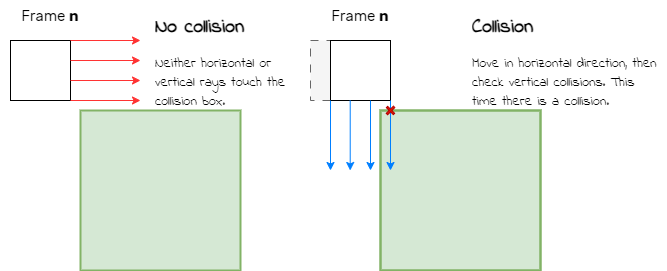

The diagram above was exported from draw.io. Its source (the exported page's mxGraphModel, read from the mxfile embedded in the PNG):
<mxGraphModel dx="819" dy="478" grid="1" gridSize="10" guides="1" tooltips="1" connect="1" arrows="1" fold="1" page="1" pageScale="1" pageWidth="827" pageHeight="1169" math="0" shadow="0">
  <root>
    <mxCell id="0" />
    <mxCell id="1" parent="0" />
    <mxCell id="2" value="" style="whiteSpace=wrap;html=1;aspect=fixed;dashed=1;dashPattern=8 8;fillColor=#f5f5f5;fontColor=#333333;strokeColor=#666666;" vertex="1" parent="1">
      <mxGeometry x="470" y="520" width="60" height="60" as="geometry" />
    </mxCell>
    <mxCell id="3" value="" style="whiteSpace=wrap;html=1;aspect=fixed;" vertex="1" parent="1">
      <mxGeometry x="170" y="520" width="60" height="60" as="geometry" />
    </mxCell>
    <mxCell id="4" value="" style="whiteSpace=wrap;html=1;aspect=fixed;fillColor=#d5e8d4;strokeWidth=2;strokeColor=#82b366;" vertex="1" parent="1">
      <mxGeometry x="240" y="590" width="160" height="160" as="geometry" />
    </mxCell>
    <mxCell id="5" value="" style="whiteSpace=wrap;html=1;aspect=fixed;fillColor=#d5e8d4;strokeWidth=2;strokeColor=#82b366;" vertex="1" parent="1">
      <mxGeometry x="540" y="590" width="160" height="160" as="geometry" />
    </mxCell>
    <mxCell id="6" value="&lt;font face=&quot;Rubik&quot; style=&quot;font-size: 15px;&quot;&gt;Frame &lt;b&gt;n&lt;/b&gt;&lt;/font&gt;" style="text;html=1;strokeColor=none;fillColor=none;align=center;verticalAlign=middle;whiteSpace=wrap;rounded=0;" vertex="1" parent="1">
      <mxGeometry x="160" y="480" width="100" height="30" as="geometry" />
    </mxCell>
    <mxCell id="7" value="&lt;font style=&quot;font-size: 15px;&quot; face=&quot;Rubik&quot;&gt;Frame &lt;b&gt;n&lt;/b&gt;&lt;/font&gt;" style="text;html=1;strokeColor=none;fillColor=none;align=center;verticalAlign=middle;whiteSpace=wrap;rounded=0;" vertex="1" parent="1">
      <mxGeometry x="480" y="480" width="80" height="30" as="geometry" />
    </mxCell>
    <mxCell id="8" value="" style="endArrow=classic;html=1;rounded=0;fillColor=#e51400;strokeColor=#FF3333;" edge="1" parent="1">
      <mxGeometry width="50" height="50" relative="1" as="geometry">
        <mxPoint x="230" y="540" as="sourcePoint" />
        <mxPoint x="300" y="540" as="targetPoint" />
      </mxGeometry>
    </mxCell>
    <mxCell id="9" value="" style="endArrow=classic;html=1;rounded=0;exitX=1;exitY=1;exitDx=0;exitDy=0;fillColor=#e51400;strokeColor=#FF3333;" edge="1" source="3" parent="1">
      <mxGeometry width="50" height="50" relative="1" as="geometry">
        <mxPoint x="250" y="510" as="sourcePoint" />
        <mxPoint x="300" y="580" as="targetPoint" />
      </mxGeometry>
    </mxCell>
    <mxCell id="10" value="" style="endArrow=classic;html=1;rounded=0;fillColor=#e51400;strokeColor=#FF3333;" edge="1" parent="1">
      <mxGeometry width="50" height="50" relative="1" as="geometry">
        <mxPoint x="230" y="560" as="sourcePoint" />
        <mxPoint x="300" y="560" as="targetPoint" />
      </mxGeometry>
    </mxCell>
    <mxCell id="11" value="" style="endArrow=classic;html=1;rounded=0;fillColor=#e51400;strokeColor=#FF3333;" edge="1" parent="1">
      <mxGeometry width="50" height="50" relative="1" as="geometry">
        <mxPoint x="230" y="520" as="sourcePoint" />
        <mxPoint x="300" y="520" as="targetPoint" />
      </mxGeometry>
    </mxCell>
    <mxCell id="12" value="&lt;h1 style=&quot;font-size: 20px;&quot;&gt;&lt;font face=&quot;Indie Flower&quot; style=&quot;font-size: 20px;&quot;&gt;No collision&lt;/font&gt;&lt;/h1&gt;&lt;p style=&quot;font-size: 14px;&quot;&gt;&lt;font style=&quot;font-size: 14px;&quot; face=&quot;Indie Flower&quot;&gt;&lt;font style=&quot;font-size: 14px;&quot;&gt;Neither horizontal or vertical rays touch the collision box&lt;/font&gt;&lt;font style=&quot;font-size: 14px;&quot;&gt;.&lt;/font&gt;&lt;/font&gt;&lt;/p&gt;" style="text;html=1;strokeColor=none;fillColor=none;spacing=5;spacingTop=-20;whiteSpace=wrap;overflow=hidden;rounded=0;" vertex="1" parent="1">
      <mxGeometry x="310" y="490" width="150" height="120" as="geometry" />
    </mxCell>
    <mxCell id="13" value="&lt;h1 style=&quot;font-size: 20px;&quot;&gt;&lt;font face=&quot;Indie Flower&quot;&gt;Collision&lt;/font&gt;&lt;/h1&gt;&lt;p style=&quot;line-height: 120%; font-size: 14px;&quot;&gt;&lt;font face=&quot;Indie Flower&quot;&gt;Move in horizontal direction, then check vertical collisions. This time there is a collision.&lt;/font&gt;&lt;/p&gt;" style="text;html=1;strokeColor=none;fillColor=none;spacing=5;spacingTop=-20;whiteSpace=wrap;overflow=hidden;rounded=0;" vertex="1" parent="1">
      <mxGeometry x="627" y="490" width="200" height="120" as="geometry" />
    </mxCell>
    <mxCell id="14" value="" style="whiteSpace=wrap;html=1;aspect=fixed;" vertex="1" parent="1">
      <mxGeometry x="490" y="520" width="60" height="60" as="geometry" />
    </mxCell>
    <mxCell id="15" value="" style="endArrow=classic;html=1;rounded=0;exitX=1;exitY=1;exitDx=0;exitDy=0;fillColor=#dae8fc;strokeColor=#007FFF;" edge="1" source="14" parent="1">
      <mxGeometry width="50" height="50" relative="1" as="geometry">
        <mxPoint x="890" y="760" as="sourcePoint" />
        <mxPoint x="550" y="650" as="targetPoint" />
      </mxGeometry>
    </mxCell>
    <mxCell id="16" value="" style="endArrow=classic;html=1;rounded=0;exitX=1;exitY=1;exitDx=0;exitDy=0;fillColor=#dae8fc;strokeColor=#007FFF;" edge="1" parent="1">
      <mxGeometry width="50" height="50" relative="1" as="geometry">
        <mxPoint x="530" y="580" as="sourcePoint" />
        <mxPoint x="530" y="650" as="targetPoint" />
      </mxGeometry>
    </mxCell>
    <mxCell id="17" value="" style="endArrow=classic;html=1;rounded=0;exitX=1;exitY=1;exitDx=0;exitDy=0;fillColor=#dae8fc;strokeColor=#007FFF;" edge="1" parent="1">
      <mxGeometry width="50" height="50" relative="1" as="geometry">
        <mxPoint x="490" y="580" as="sourcePoint" />
        <mxPoint x="490" y="650" as="targetPoint" />
      </mxGeometry>
    </mxCell>
    <mxCell id="18" value="" style="endArrow=classic;html=1;rounded=0;exitX=1;exitY=1;exitDx=0;exitDy=0;fillColor=#dae8fc;strokeColor=#007FFF;" edge="1" parent="1">
      <mxGeometry width="50" height="50" relative="1" as="geometry">
        <mxPoint x="509.71000000000004" y="580" as="sourcePoint" />
        <mxPoint x="509.71000000000004" y="650" as="targetPoint" />
      </mxGeometry>
    </mxCell>
    <mxCell id="19" value="" style="whiteSpace=wrap;html=1;aspect=fixed;fillColor=none;strokeWidth=2;strokeColor=#82b366;" vertex="1" parent="1">
      <mxGeometry x="540" y="590" width="160" height="160" as="geometry" />
    </mxCell>
    <mxCell id="20" value="" style="shape=cross;whiteSpace=wrap;html=1;size=0.20000000000002274;rotation=45;fillColor=#e51400;strokeColor=#B20000;fontColor=#ffffff;" vertex="1" parent="1">
      <mxGeometry x="545" y="585" width="10" height="10" as="geometry" />
    </mxCell>
  </root>
</mxGraphModel>